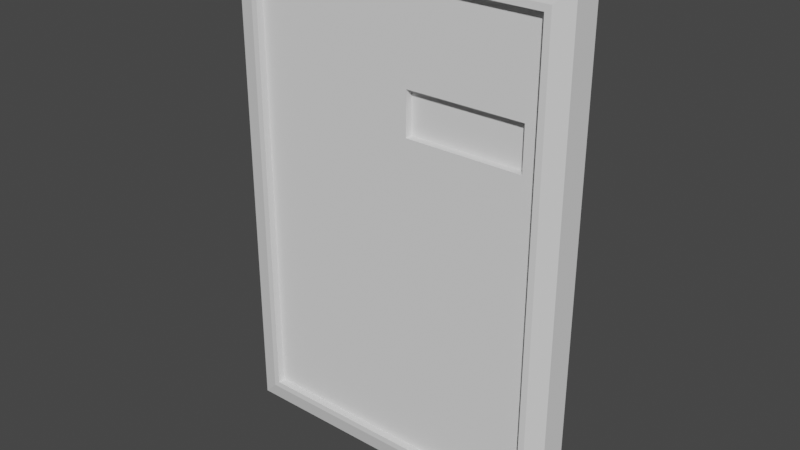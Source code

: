 # Source: slidingdoor.blend  (saved by Blender 3.3.6; exported with 4.5.12 LTS)
import bpy
from mathutils import Matrix  # noqa: F401  (used for matrix-valued properties, if any)

bpy.ops.wm.read_factory_settings(use_empty=True)
scene = bpy.context.scene
scene.name = 'Scene'

# ---- collections
col_collection = bpy.data.collections.new('Collection'); scene.collection.children.link(col_collection)

# ---- world
world_world = bpy.data.worlds.new('World'); scene.world = world_world
world_world.use_nodes = True; world_world.node_tree.nodes.clear()
_N = world_world.node_tree.nodes; _L = world_world.node_tree.links
n0 = _N.new('ShaderNodeOutputWorld'); n0.name = 'World Output'; n0.location = (300, 300)
n1 = _N.new('ShaderNodeBackground'); n1.name = 'Background'; n1.location = (10, 300)
n1.inputs[0].default_value = (0.05088, 0.05088, 0.05088, 1.0)
_L.new(n1.outputs[0], n0.inputs[0])
n0.is_active_output = True
world_world.color = (0.05088, 0.05088, 0.05088)
world_world.use_sun_shadow = False
world_world.sun_shadow_jitter_overblur = 0.0

# ---- meshes
me_cube_001 = bpy.data.meshes.new('Cube.001')
me_cube_001.from_pydata([(-1.242, -0.1585, -1.886), (-1.242, -0.1585, 1.886), (-1.242, 0.1585, -1.886), (-1.242, 0.1585, 1.886), (1.242, -0.1585, -1.886), (1.242, -0.1585, 1.886), (1.242, 0.1585, -1.886), (1.242, 0.1585, 1.886), (-1.441, -0.1197, -2.085), (-1.441, -0.1197, 2.085), (-1.441, 0.1197, 2.085), (-1.441, 0.1197, -2.085), (1.441, 0.1197, -2.085), (1.441, 0.1197, 2.085), (1.441, -0.1197, 2.085), (1.441, -0.1197, -2.085), (-1.293, -0.1585, -1.937), (-1.293, -0.1585, 1.937), (-1.293, 0.1585, 1.937), (-1.293, 0.1585, -1.937), (1.293, 0.1585, -1.937), (1.293, 0.1585, 1.937), (1.293, -0.1585, 1.937), (1.293, -0.1585, -1.937), (-1.242, -0.09521, -1.886), (-1.242, -0.09521, 1.886), (-1.242, 0.09521, 1.886), (-1.242, 0.09521, -1.886), (1.242, 0.09521, -1.886), (1.242, 0.09521, 1.886), (1.242, -0.09521, 1.886), (1.242, -0.09521, -1.886), (-1.441, -0.1197, -1.39), (-1.441, -0.1197, -0.6949), (-1.441, -0.1197, 0.0), (-1.441, -0.1197, 0.6949), (-1.441, -0.1197, 1.39), (-1.441, 0.1197, 1.39), (-1.441, 0.1197, 0.6949), (-1.441, 0.1197, 0.0), (-1.441, 0.1197, -0.6949), (-1.441, 0.1197, -1.39), (1.441, 0.1197, 1.39), (1.441, 0.1197, 0.6949), (1.441, 0.1197, 0.0), (1.441, 0.1197, -0.6949), (1.441, 0.1197, -1.39), (1.441, -0.1197, 1.39), (1.441, -0.1197, 0.6949), (1.441, -0.1197, 0.0), (1.441, -0.1197, -0.6949), (1.441, -0.1197, -1.39), (-1.293, -0.1585, -1.291), (-1.293, -0.1585, -0.6456), (-1.293, -0.1585, 0.0), (-1.293, -0.1585, 0.6456), (-1.293, -0.1585, 1.291), (-1.293, 0.1585, 1.291), (-1.293, 0.1585, 0.6456), (-1.293, 0.1585, 0.0), (-1.293, 0.1585, -0.6456), (-1.293, 0.1585, -1.291), (1.293, 0.1585, 1.291), (1.293, 0.1585, 0.6456), (1.293, 0.1585, 0.0), (1.293, 0.1585, -0.6456), (1.293, 0.1585, -1.291), (1.293, -0.1585, 1.291), (1.293, -0.1585, 0.6456), (1.293, -0.1585, 0.0), (1.293, -0.1585, -0.6456), (1.293, -0.1585, -1.291), (-1.242, -0.1585, -1.257), (-1.242, -0.1585, -0.6287), (-1.242, -0.1585, 0.0), (-1.242, -0.1585, 0.6287), (-1.242, -0.1585, 1.257), (-1.242, 0.1585, 1.257), (-1.242, 0.1585, 0.6287), (-1.242, 0.1585, 0.0), (-1.242, 0.1585, -0.6287), (-1.242, 0.1585, -1.257), (1.242, 0.1585, 1.257), (1.242, 0.1585, 0.6287), (1.242, 0.1585, 0.0), (1.242, 0.1585, -0.6287), (1.242, 0.1585, -1.257), (1.242, -0.1585, 1.257), (1.242, -0.1585, 0.6287), (1.242, -0.1585, 0.0), (1.242, -0.1585, -0.6287), (1.242, -0.1585, -1.257), (-1.242, -0.09521, -1.257), (-1.242, -0.09521, -0.6287), (-1.242, -0.09521, 0.0), (-1.242, -0.09521, 0.6287), (-1.242, -0.09521, 1.257), (-1.242, 0.09521, 1.257), (-1.242, 0.09521, 0.6287), (-1.242, 0.09521, 0.0), (-1.242, 0.09521, -0.6287), (-1.242, 0.09521, -1.257), (1.109, 0.09521, 1.124), (1.109, 0.09521, 0.7618), (1.242, 0.09521, 0.0), (1.242, 0.09521, -0.6287), (1.242, 0.09521, -1.257), (1.109, -0.09521, 1.124), (1.109, -0.09521, 0.7618), (1.242, -0.09521, 0.0), (1.242, -0.09521, -0.6287), (1.242, -0.09521, -1.257), (0.0, 0.1197, -2.085), (0.0, 0.1197, 2.085), (0.0, -0.1197, -2.085), (0.0, -0.1197, 2.085), (0.0, 0.1585, -1.937), (0.0, 0.1585, 1.937), (0.0, -0.1585, -1.937), (0.0, -0.1585, 1.937), (0.0, 0.1585, -1.886), (0.0, 0.1585, 1.886), (0.0, -0.1585, -1.886), (0.0, -0.1585, 1.886), (0.0, 0.09521, -1.886), (0.0, 0.09521, 1.886), (0.0, -0.09521, -1.886), (0.0, -0.09521, 1.886), (0.0, -0.09521, -1.257), (0.0, -0.09521, -0.6287), (0.0, -0.09521, 0.0), (0.1331, -0.09521, 0.7618), (0.1331, -0.09521, 1.124), (0.0, 0.09521, -1.257), (0.0, 0.09521, -0.6287), (0.0, 0.09521, 0.0), (0.1331, 0.09521, 0.7618), (0.1331, 0.09521, 1.124), (1.242, 0.09521, 1.257), (1.242, 0.09521, 0.6287), (1.242, -0.09521, 1.257), (1.242, -0.09521, 0.6287), (0.0, 0.09521, 0.6287), (0.0, 0.09521, 1.257), (0.0, -0.09521, 0.6287), (0.0, -0.09521, 1.257), (1.109, 0.03349, 1.124), (1.109, 0.03349, 0.7618), (1.109, -0.03349, 1.124), (1.109, -0.03349, 0.7618), (0.1331, 0.03349, 0.7618), (0.1331, 0.03349, 1.124), (0.1331, -0.03349, 0.7618), (0.1331, -0.03349, 1.124)], [], [(36, 9, 10, 37), (86, 6, 28, 106), (42, 13, 14, 47), (122, 4, 31, 126), (112, 12, 15, 114), (113, 10, 9, 115), (56, 17, 9, 36), (61, 19, 11, 41), (116, 20, 12, 112), (117, 18, 10, 113), (62, 21, 13, 42), (71, 23, 15, 51), (118, 16, 8, 114), (119, 22, 14, 115), (143, 125, 29, 138), (145, 127, 25, 96), (120, 2, 27, 124), (72, 0, 24, 92), (123, 1, 25, 127), (87, 5, 30, 140), (121, 7, 29, 125), (77, 3, 26, 97), (2, 81, 101, 27), (81, 80, 100, 101), (80, 79, 99, 100), (79, 78, 98, 99), (78, 77, 97, 98), (4, 91, 111, 31), (91, 90, 110, 111), (90, 89, 109, 110), (89, 88, 141, 109), (88, 87, 140, 141), (1, 76, 96, 25), (76, 75, 95, 96), (75, 74, 94, 95), (74, 73, 93, 94), (73, 72, 92, 93), (126, 128, 92, 24), (128, 129, 93, 92), (129, 130, 94, 93), (130, 144, 95, 94), (144, 145, 96, 95), (124, 133, 106, 28), (133, 134, 105, 106), (134, 135, 104, 105), (135, 142, 139, 104), (102, 103, 147, 146), (22, 67, 47, 14), (67, 68, 48, 47), (68, 69, 49, 48), (69, 70, 50, 49), (70, 71, 51, 50), (20, 66, 46, 12), (66, 65, 45, 46), (65, 64, 44, 45), (64, 63, 43, 44), (63, 62, 42, 43), (18, 57, 37, 10), (57, 58, 38, 37), (58, 59, 39, 38), (59, 60, 40, 39), (60, 61, 41, 40), (16, 52, 32, 8), (52, 53, 33, 32), (53, 54, 34, 33), (54, 55, 35, 34), (55, 56, 36, 35), (12, 46, 51, 15), (46, 45, 50, 51), (45, 44, 49, 50), (44, 43, 48, 49), (43, 42, 47, 48), (7, 82, 138, 29), (82, 83, 139, 138), (83, 84, 104, 139), (84, 85, 105, 104), (85, 86, 106, 105), (8, 32, 41, 11), (32, 33, 40, 41), (33, 34, 39, 40), (34, 35, 38, 39), (35, 36, 37, 38), (98, 97, 143, 142), (99, 98, 142, 135), (100, 99, 135, 134), (101, 100, 134, 133), (27, 101, 133, 124), (103, 136, 150, 147), (109, 141, 144, 130), (110, 109, 130, 129), (111, 110, 129, 128), (31, 111, 128, 126), (3, 121, 125, 26), (5, 123, 127, 30), (6, 120, 124, 28), (140, 30, 127, 145), (97, 26, 125, 143), (17, 119, 115, 9), (23, 118, 114, 15), (21, 117, 113, 13), (19, 116, 112, 11), (13, 113, 115, 14), (11, 112, 114, 8), (0, 122, 126, 24), (103, 102, 138, 139), (107, 108, 141, 140), (136, 103, 139, 142), (102, 137, 143, 138), (108, 131, 144, 141), (132, 107, 140, 145), (137, 136, 142, 143), (131, 132, 145, 144), (132, 131, 152, 153), (107, 132, 153, 148), (137, 102, 146, 151), (108, 107, 148, 149), (136, 137, 151, 150), (131, 108, 149, 152)])
_uv = me_cube_001.uv_layers.new(name='UVMap')
_uv.uv.foreach_set('vector', [0.4713, 0.8122, 0.4713, 0.9789, 0.5287, 0.9789, 0.5287, 0.8122, 0.538, 0.1773, 0.538, 0.02651, 0.5228, 0.02651, 0.5228, 0.1773, 0.5287, 0.8122, 0.5287, 0.9789, 0.4713, 0.9789, 0.4713, 0.8122, 0.4861, 0.462, 0.784, 0.462, 0.784, 0.4772, 0.4861, 0.4772, 0.4861, 0.5287, 0.8317, 0.5287, 0.8317, 0.4713, 0.4861, 0.4713, 0.4861, 0.5287, 0.1405, 0.5287, 0.1405, 0.4713, 0.4861, 0.4713, 0.1759, 0.7886, 0.1759, 0.9435, 0.1405, 0.9789, 0.1405, 0.8122, 0.1759, 0.1692, 0.1759, 0.01431, 0.1405, -0.02111, 0.1405, 0.1456, 0.4861, 0.01431, 0.7962, 0.01431, 0.8317, -0.02111, 0.4861, -0.02111, 0.4861, 0.9435, 0.1759, 0.9435, 0.1405, 0.9789, 0.4861, 0.9789, 0.7962, 0.7886, 0.7962, 0.9435, 0.8317, 0.9789, 0.8317, 0.8122, 0.7962, 0.1692, 0.7962, 0.01431, 0.8317, -0.02111, 0.8317, 0.1456, 0.4861, 0.01431, 0.1759, 0.01431, 0.1405, -0.02111, 0.4861, -0.02111, 0.4861, 0.9435, 0.7962, 0.9435, 0.8317, 0.9789, 0.4861, 0.9789, 0.4861, 0.7805, 0.4861, 0.9313, 0.784, 0.9313, 0.784, 0.7805, 0.4861, 0.7805, 0.4861, 0.9313, 0.1881, 0.9313, 0.1881, 0.7805, 0.4861, 0.538, 0.1881, 0.538, 0.1881, 0.5228, 0.4861, 0.5228, 0.462, 0.1773, 0.462, 0.02651, 0.4772, 0.02651, 0.4772, 0.1773, 0.4861, 0.462, 0.1881, 0.462, 0.1881, 0.4772, 0.4861, 0.4772, 0.462, 0.7805, 0.462, 0.9313, 0.4772, 0.9313, 0.4772, 0.7805, 0.4861, 0.538, 0.784, 0.538, 0.784, 0.5228, 0.4861, 0.5228, 0.538, 0.7805, 0.538, 0.9313, 0.5228, 0.9313, 0.5228, 0.7805, 0.538, 0.02651, 0.538, 0.1773, 0.5228, 0.1773, 0.5228, 0.02651, 0.538, 0.1773, 0.538, 0.3281, 0.5228, 0.3281, 0.5228, 0.1773, 0.538, 0.3281, 0.538, 0.4789, 0.5228, 0.4789, 0.5228, 0.3281, 0.538, 0.4789, 0.538, 0.6297, 0.5228, 0.6297, 0.5228, 0.4789, 0.538, 0.6297, 0.538, 0.7805, 0.5228, 0.7805, 0.5228, 0.6297, 0.462, 0.02651, 0.462, 0.1773, 0.4772, 0.1773, 0.4772, 0.02651, 0.462, 0.1773, 0.462, 0.3281, 0.4772, 0.3281, 0.4772, 0.1773, 0.462, 0.3281, 0.462, 0.4789, 0.4772, 0.4789, 0.4772, 0.3281, 0.462, 0.4789, 0.462, 0.6297, 0.4772, 0.6297, 0.4772, 0.4789, 0.462, 0.6297, 0.462, 0.7805, 0.4772, 0.7805, 0.4772, 0.6297, 0.462, 0.9313, 0.462, 0.7805, 0.4772, 0.7805, 0.4772, 0.9313, 0.462, 0.7805, 0.462, 0.6297, 0.4772, 0.6297, 0.4772, 0.7805, 0.462, 0.6297, 0.462, 0.4789, 0.4772, 0.4789, 0.4772, 0.6297, 0.462, 0.4789, 0.462, 0.3281, 0.4772, 0.3281, 0.4772, 0.4789, 0.462, 0.3281, 0.462, 0.1773, 0.4772, 0.1773, 0.4772, 0.3281, 0.4861, 0.02651, 0.4861, 0.1773, 0.1881, 0.1773, 0.1881, 0.02651, 0.4861, 0.1773, 0.4861, 0.3281, 0.1881, 0.3281, 0.1881, 0.1773, 0.4861, 0.3281, 0.4861, 0.4789, 0.1881, 0.4789, 0.1881, 0.3281, 0.4861, 0.4789, 0.4861, 0.6297, 0.1881, 0.6297, 0.1881, 0.4789, 0.4861, 0.6297, 0.4861, 0.7805, 0.1881, 0.7805, 0.1881, 0.6297, 0.4861, 0.02651, 0.4861, 0.1773, 0.784, 0.1773, 0.784, 0.02651, 0.4861, 0.1773, 0.4861, 0.3281, 0.784, 0.3281, 0.784, 0.1773, 0.4861, 0.3281, 0.4861, 0.4789, 0.784, 0.4789, 0.784, 0.3281, 0.4861, 0.4789, 0.4861, 0.6297, 0.784, 0.6297, 0.784, 0.4789, 0.5228, 0.7486, 0.5228, 0.6616, 0.508, 0.6616, 0.508, 0.7486, 0.7962, 0.9435, 0.7962, 0.7886, 0.8317, 0.8122, 0.8317, 0.9789, 0.7962, 0.7886, 0.7962, 0.6337, 0.8317, 0.6456, 0.8317, 0.8122, 0.7962, 0.6337, 0.7962, 0.4789, 0.8317, 0.4789, 0.8317, 0.6456, 0.7962, 0.4789, 0.7962, 0.324, 0.8317, 0.3122, 0.8317, 0.4789, 0.7962, 0.324, 0.7962, 0.1692, 0.8317, 0.1456, 0.8317, 0.3122, 0.7962, 0.01431, 0.7962, 0.1692, 0.8317, 0.1456, 0.8317, -0.02111, 0.7962, 0.1692, 0.7962, 0.324, 0.8317, 0.3122, 0.8317, 0.1456, 0.7962, 0.324, 0.7962, 0.4789, 0.8317, 0.4789, 0.8317, 0.3122, 0.7962, 0.4789, 0.7962, 0.6337, 0.8317, 0.6456, 0.8317, 0.4789, 0.7962, 0.6337, 0.7962, 0.7886, 0.8317, 0.8122, 0.8317, 0.6456, 0.1759, 0.9435, 0.1759, 0.7886, 0.1405, 0.8122, 0.1405, 0.9789, 0.1759, 0.7886, 0.1759, 0.6337, 0.1405, 0.6456, 0.1405, 0.8122, 0.1759, 0.6337, 0.1759, 0.4789, 0.1405, 0.4789, 0.1405, 0.6456, 0.1759, 0.4789, 0.1759, 0.324, 0.1405, 0.3122, 0.1405, 0.4789, 0.1759, 0.324, 0.1759, 0.1692, 0.1405, 0.1456, 0.1405, 0.3122, 0.1759, 0.01431, 0.1759, 0.1692, 0.1405, 0.1456, 0.1405, -0.02111, 0.1759, 0.1692, 0.1759, 0.324, 0.1405, 0.3122, 0.1405, 0.1456, 0.1759, 0.324, 0.1759, 0.4789, 0.1405, 0.4789, 0.1405, 0.3122, 0.1759, 0.4789, 0.1759, 0.6337, 0.1405, 0.6456, 0.1405, 0.4789, 0.1759, 0.6337, 0.1759, 0.7886, 0.1405, 0.8122, 0.1405, 0.6456, 0.5287, -0.02111, 0.5287, 0.1456, 0.4713, 0.1456, 0.4713, -0.02111, 0.5287, 0.1456, 0.5287, 0.3122, 0.4713, 0.3122, 0.4713, 0.1456, 0.5287, 0.3122, 0.5287, 0.4789, 0.4713, 0.4789, 0.4713, 0.3122, 0.5287, 0.4789, 0.5287, 0.6456, 0.4713, 0.6456, 0.4713, 0.4789, 0.5287, 0.6456, 0.5287, 0.8122, 0.4713, 0.8122, 0.4713, 0.6456, 0.538, 0.9313, 0.538, 0.7805, 0.5228, 0.7805, 0.5228, 0.9313, 0.538, 0.7805, 0.538, 0.6297, 0.5228, 0.6297, 0.5228, 0.7805, 0.538, 0.6297, 0.538, 0.4789, 0.5228, 0.4789, 0.5228, 0.6297, 0.538, 0.4789, 0.538, 0.3281, 0.5228, 0.3281, 0.5228, 0.4789, 0.538, 0.3281, 0.538, 0.1773, 0.5228, 0.1773, 0.5228, 0.3281, 0.4713, -0.02111, 0.4713, 0.1456, 0.5287, 0.1456, 0.5287, -0.02111, 0.4713, 0.1456, 0.4713, 0.3122, 0.5287, 0.3122, 0.5287, 0.1456, 0.4713, 0.3122, 0.4713, 0.4789, 0.5287, 0.4789, 0.5287, 0.3122, 0.4713, 0.4789, 0.4713, 0.6456, 0.5287, 0.6456, 0.5287, 0.4789, 0.4713, 0.6456, 0.4713, 0.8122, 0.5287, 0.8122, 0.5287, 0.6456, 0.1881, 0.6297, 0.1881, 0.7805, 0.4861, 0.7805, 0.4861, 0.6297, 0.1881, 0.4789, 0.1881, 0.6297, 0.4861, 0.6297, 0.4861, 0.4789, 0.1881, 0.3281, 0.1881, 0.4789, 0.4861, 0.4789, 0.4861, 0.3281, 0.1881, 0.1773, 0.1881, 0.3281, 0.4861, 0.3281, 0.4861, 0.1773, 0.1881, 0.02651, 0.1881, 0.1773, 0.4861, 0.1773, 0.4861, 0.02651, 0.7521, 0.5228, 0.518, 0.5228, 0.518, 0.508, 0.7521, 0.508, 0.784, 0.4789, 0.784, 0.6297, 0.4861, 0.6297, 0.4861, 0.4789, 0.784, 0.3281, 0.784, 0.4789, 0.4861, 0.4789, 0.4861, 0.3281, 0.784, 0.1773, 0.784, 0.3281, 0.4861, 0.3281, 0.4861, 0.1773, 0.784, 0.02651, 0.784, 0.1773, 0.4861, 0.1773, 0.4861, 0.02651, 0.1881, 0.538, 0.4861, 0.538, 0.4861, 0.5228, 0.1881, 0.5228, 0.784, 0.462, 0.4861, 0.462, 0.4861, 0.4772, 0.784, 0.4772, 0.784, 0.538, 0.4861, 0.538, 0.4861, 0.5228, 0.784, 0.5228, 0.784, 0.7805, 0.784, 0.9313, 0.4861, 0.9313, 0.4861, 0.7805, 0.1881, 0.7805, 0.1881, 0.9313, 0.4861, 0.9313, 0.4861, 0.7805, 0.1759, 0.9435, 0.4861, 0.9435, 0.4861, 0.9789, 0.1405, 0.9789, 0.7962, 0.01431, 0.4861, 0.01431, 0.4861, -0.02111, 0.8317, -0.02111, 0.7962, 0.9435, 0.4861, 0.9435, 0.4861, 0.9789, 0.8317, 0.9789, 0.1759, 0.01431, 0.4861, 0.01431, 0.4861, -0.02111, 0.1405, -0.02111, 0.8317, 0.5287, 0.4861, 0.5287, 0.4861, 0.4713, 0.8317, 0.4713, 0.1405, 0.5287, 0.4861, 0.5287, 0.4861, 0.4713, 0.1405, 0.4713, 0.1881, 0.462, 0.4861, 0.462, 0.4861, 0.4772, 0.1881, 0.4772, 0.7521, 0.6616, 0.7521, 0.7486, 0.784, 0.7805, 0.784, 0.6297, 0.7521, 0.7486, 0.7521, 0.6616, 0.784, 0.6297, 0.784, 0.7805, 0.518, 0.6616, 0.7521, 0.6616, 0.784, 0.6297, 0.4861, 0.6297, 0.7521, 0.7486, 0.518, 0.7486, 0.4861, 0.7805, 0.784, 0.7805, 0.7521, 0.6616, 0.518, 0.6616, 0.4861, 0.6297, 0.784, 0.6297, 0.518, 0.7486, 0.7521, 0.7486, 0.784, 0.7805, 0.4861, 0.7805, 0.518, 0.7486, 0.518, 0.6616, 0.4861, 0.6297, 0.4861, 0.7805, 0.518, 0.6616, 0.518, 0.7486, 0.4861, 0.7805, 0.4861, 0.6297, 0.4772, 0.7486, 0.4772, 0.6616, 0.492, 0.6616, 0.492, 0.7486, 0.7521, 0.4772, 0.518, 0.4772, 0.518, 0.492, 0.7521, 0.492, 0.518, 0.5228, 0.7521, 0.5228, 0.7521, 0.508, 0.518, 0.508, 0.4772, 0.6616, 0.4772, 0.7486, 0.492, 0.7486, 0.492, 0.6616, 0.5228, 0.6616, 0.5228, 0.7486, 0.508, 0.7486, 0.508, 0.6616, 0.518, 0.4772, 0.7521, 0.4772, 0.7521, 0.492, 0.518, 0.492])
me_cube_001.update()
me_cube_002 = bpy.data.meshes.new('Cube.002')
me_cube_002.from_pydata([(1.109, 0.03349, 1.124), (1.109, 0.03349, 0.7618), (1.109, -0.03349, 1.124), (1.109, -0.03349, 0.7618), (0.1331, 0.03349, 0.7618), (0.1331, 0.03349, 1.124), (0.1331, -0.03349, 0.7618), (0.1331, -0.03349, 1.124)], [], [(4, 5, 0, 1), (3, 2, 7, 6)])
_uv = me_cube_002.uv_layers.new(name='UVMap')
_uv.uv.foreach_set('vector', [0.5457, 0.3865, 0.5674, 0.3865, 0.5674, 0.4712, 0.5457, 0.4712, 0.5457, 0.7788, 0.5674, 0.7788, 0.5674, 0.8635, 0.5457, 0.8635])
me_cube_002.update()
me_cube_003 = bpy.data.meshes.new('Cube.003')
me_cube_003.from_pydata([(-1.242, -0.1585, -1.886), (-1.242, -0.1585, 1.886), (-1.242, 0.1585, -1.886), (-1.242, 0.1585, 1.886), (1.242, -0.1585, -1.886), (1.242, -0.1585, 1.886), (1.242, 0.1585, -1.886), (1.242, 0.1585, 1.886), (-1.293, -0.1585, -1.937), (-1.293, -0.1585, 1.937), (-1.293, 0.1585, 1.937), (-1.293, 0.1585, -1.937), (1.293, 0.1585, -1.937), (1.293, 0.1585, 1.937), (1.293, -0.1585, 1.937), (1.293, -0.1585, -1.937), (-1.293, -0.1585, -1.291), (-1.293, -0.1585, -0.6456), (-1.293, -0.1585, 0.0), (-1.293, -0.1585, 0.6456), (-1.293, -0.1585, 1.291), (-1.293, 0.1585, 1.291), (-1.293, 0.1585, 0.6456), (-1.293, 0.1585, 0.0), (-1.293, 0.1585, -0.6456), (-1.293, 0.1585, -1.291), (1.293, 0.1585, 1.291), (1.293, 0.1585, 0.6456), (1.293, 0.1585, 0.0), (1.293, 0.1585, -0.6456), (1.293, 0.1585, -1.291), (1.293, -0.1585, 1.291), (1.293, -0.1585, 0.6456), (1.293, -0.1585, 0.0), (1.293, -0.1585, -0.6456), (1.293, -0.1585, -1.291), (-1.242, -0.1585, -1.257), (-1.242, -0.1585, -0.6287), (-1.242, -0.1585, 0.0), (-1.242, -0.1585, 0.6287), (-1.242, -0.1585, 1.257), (-1.242, 0.1585, 1.257), (-1.242, 0.1585, 0.6287), (-1.242, 0.1585, 0.0), (-1.242, 0.1585, -0.6287), (-1.242, 0.1585, -1.257), (1.242, 0.1585, 1.257), (1.242, 0.1585, 0.6287), (1.242, 0.1585, 0.0), (1.242, 0.1585, -0.6287), (1.242, 0.1585, -1.257), (1.242, -0.1585, 1.257), (1.242, -0.1585, 0.6287), (1.242, -0.1585, 0.0), (1.242, -0.1585, -0.6287), (1.242, -0.1585, -1.257), (0.0, 0.1585, -1.937), (0.0, 0.1585, 1.937), (0.0, -0.1585, -1.937), (0.0, -0.1585, 1.937), (0.0, 0.1585, -1.886), (0.0, 0.1585, 1.886), (0.0, -0.1585, -1.886), (0.0, -0.1585, 1.886)], [], [(40, 1, 9, 20), (45, 2, 11, 25), (60, 6, 12, 56), (61, 3, 10, 57), (46, 7, 13, 26), (55, 4, 15, 35), (62, 0, 8, 58), (63, 5, 14, 59), (5, 51, 31, 14), (51, 52, 32, 31), (52, 53, 33, 32), (53, 54, 34, 33), (54, 55, 35, 34), (6, 50, 30, 12), (50, 49, 29, 30), (49, 48, 28, 29), (48, 47, 27, 28), (47, 46, 26, 27), (3, 41, 21, 10), (41, 42, 22, 21), (42, 43, 23, 22), (43, 44, 24, 23), (44, 45, 25, 24), (0, 36, 16, 8), (36, 37, 17, 16), (37, 38, 18, 17), (38, 39, 19, 18), (39, 40, 20, 19), (1, 63, 59, 9), (4, 62, 58, 15), (7, 61, 57, 13), (2, 60, 56, 11)])
_uv = me_cube_003.uv_layers.new(name='UVMap')
_uv.uv.foreach_set('vector', [0.1881, 0.7805, 0.1881, 0.9313, 0.1759, 0.9435, 0.1759, 0.7886, 0.1881, 0.1773, 0.1881, 0.02651, 0.1759, 0.01431, 0.1759, 0.1692, 0.4861, 0.02651, 0.784, 0.02651, 0.7962, 0.01431, 0.4861, 0.01431, 0.4861, 0.9313, 0.1881, 0.9313, 0.1759, 0.9435, 0.4861, 0.9435, 0.784, 0.7805, 0.784, 0.9313, 0.7962, 0.9435, 0.7962, 0.7886, 0.784, 0.1773, 0.784, 0.02651, 0.7962, 0.01431, 0.7962, 0.1692, 0.4861, 0.02651, 0.1881, 0.02651, 0.1759, 0.01431, 0.4861, 0.01431, 0.4861, 0.9313, 0.784, 0.9313, 0.7962, 0.9435, 0.4861, 0.9435, 0.784, 0.9313, 0.784, 0.7805, 0.7962, 0.7886, 0.7962, 0.9435, 0.784, 0.7805, 0.784, 0.6297, 0.7962, 0.6337, 0.7962, 0.7886, 0.784, 0.6297, 0.784, 0.4789, 0.7962, 0.4789, 0.7962, 0.6337, 0.784, 0.4789, 0.784, 0.3281, 0.7962, 0.324, 0.7962, 0.4789, 0.784, 0.3281, 0.784, 0.1773, 0.7962, 0.1692, 0.7962, 0.324, 0.784, 0.02651, 0.784, 0.1773, 0.7962, 0.1692, 0.7962, 0.01431, 0.784, 0.1773, 0.784, 0.3281, 0.7962, 0.324, 0.7962, 0.1692, 0.784, 0.3281, 0.784, 0.4789, 0.7962, 0.4789, 0.7962, 0.324, 0.784, 0.4789, 0.784, 0.6297, 0.7962, 0.6337, 0.7962, 0.4789, 0.784, 0.6297, 0.784, 0.7805, 0.7962, 0.7886, 0.7962, 0.6337, 0.1881, 0.9313, 0.1881, 0.7805, 0.1759, 0.7886, 0.1759, 0.9435, 0.1881, 0.7805, 0.1881, 0.6297, 0.1759, 0.6337, 0.1759, 0.7886, 0.1881, 0.6297, 0.1881, 0.4789, 0.1759, 0.4789, 0.1759, 0.6337, 0.1881, 0.4789, 0.1881, 0.3281, 0.1759, 0.324, 0.1759, 0.4789, 0.1881, 0.3281, 0.1881, 0.1773, 0.1759, 0.1692, 0.1759, 0.324, 0.1881, 0.02651, 0.1881, 0.1773, 0.1759, 0.1692, 0.1759, 0.01431, 0.1881, 0.1773, 0.1881, 0.3281, 0.1759, 0.324, 0.1759, 0.1692, 0.1881, 0.3281, 0.1881, 0.4789, 0.1759, 0.4789, 0.1759, 0.324, 0.1881, 0.4789, 0.1881, 0.6297, 0.1759, 0.6337, 0.1759, 0.4789, 0.1881, 0.6297, 0.1881, 0.7805, 0.1759, 0.7886, 0.1759, 0.6337, 0.1881, 0.9313, 0.4861, 0.9313, 0.4861, 0.9435, 0.1759, 0.9435, 0.784, 0.02651, 0.4861, 0.02651, 0.4861, 0.01431, 0.7962, 0.01431, 0.784, 0.9313, 0.4861, 0.9313, 0.4861, 0.9435, 0.7962, 0.9435, 0.1881, 0.02651, 0.4861, 0.02651, 0.4861, 0.01431, 0.1759, 0.01431])
me_cube_003.update()

# ---- objects
ob_cube = bpy.data.objects.new('Cube', me_cube_001)
ob_cube_001 = bpy.data.objects.new('Cube.001', me_cube_002)
ob_cube_002 = bpy.data.objects.new('Cube.002', me_cube_003)

# ---- transforms, parenting, visibility, modifiers, constraints
ob_cube.location = (0.0, 0.0, 0.0)
ob_cube_001.location = (0.0, 0.0, 0.0)
ob_cube_002.location = (0.0, 0.0, 0.0)

# ---- collection membership
col_collection.objects.link(ob_cube)
col_collection.objects.link(ob_cube_001)
col_collection.objects.link(ob_cube_002)

# ---- scene / render settings (as saved in the file)
scene.frame_start = 1; scene.frame_end = 250; scene.frame_set(1)
scene.render.engine = 'BLENDER_EEVEE_NEXT'
scene.cycles.sampling_pattern = 'TABULATED_SOBOL'
scene.cycles.use_light_tree = False
scene.view_settings.view_transform = 'Filmic'
bpy.context.view_layer.update()

# ---- added for rendering (the .blend has no active camera and no usable light): camera, sun
cam_auto = bpy.data.cameras.new('AutoCamera')
cam_auto.lens = 50.0
cam_auto.sensor_width = 36.0
cam_auto.clip_end = 1000.0
ob_auto_camera = bpy.data.objects.new('AutoCamera', cam_auto)
scene.collection.objects.link(ob_auto_camera)
ob_auto_camera.location = (4.69819, -5.63783, 3.75855)
ob_auto_camera.rotation_euler = (1.09748, -7.21219e-08, 0.694738)
scene.camera = ob_auto_camera
light_auto_sun = bpy.data.lights.new('AutoSun', 'SUN')
light_auto_sun.energy = 3.0
light_auto_sun.angle = 0.0523599
ob_auto_sun = bpy.data.objects.new('AutoSun', light_auto_sun)
scene.collection.objects.link(ob_auto_sun)
ob_auto_sun.rotation_euler = (0.872665, 0.174533, 0.523599)
bpy.context.view_layer.update()
